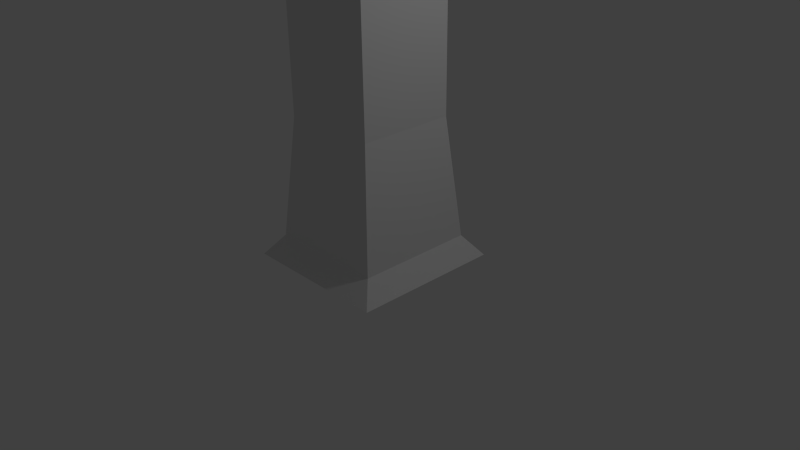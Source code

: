 # Source: simpleTowerMerged.blend  (saved by Blender 2.76.0; exported with 4.5.12 LTS)
import bpy
from mathutils import Matrix  # noqa: F401  (used for matrix-valued properties, if any)

bpy.ops.wm.read_factory_settings(use_empty=True)
scene = bpy.context.scene
scene.name = 'Scene'

# ---- collections
col_collection_1 = bpy.data.collections.new('Collection 1'); scene.collection.children.link(col_collection_1)

# ---- materials (node trees are filled in below, after node groups)
mat_material = bpy.data.materials.new('Material')
mat_material.alpha_threshold = 0.0
mat_material.use_transparent_shadow = False
mat_material.roughness = 0.5
mat_material.line_color = (0.0, 0.0, 0.0, 1.0)

# ---- material node trees

# ---- world
world_world = bpy.data.worlds.new('World'); scene.world = world_world
world_world.color = (0.05088, 0.05088, 0.05088)
world_world.use_sun_shadow = False
world_world.sun_shadow_jitter_overblur = 0.0
world_world.cycles.sampling_method = 'MANUAL'
world_world.cycles.sample_map_resolution = 256

# ---- cameras
cam_camera = bpy.data.cameras.new('Camera')
cam_camera.clip_end = 100.0
cam_camera.lens = 35.0
cam_camera.sensor_width = 32.0
cam_camera.sensor_height = 18.0
cam_camera.ortho_scale = 7.314
cam_camera.dof.focus_distance = 0.0
cam_camera.dof.aperture_fstop = 128.0

# ---- lights
light_lamp = bpy.data.lights.new('Lamp', 'POINT')
light_lamp.transmission_factor = 0.0
light_lamp.cutoff_distance = 30.0
light_lamp.energy = 100.0
light_lamp.shadow_buffer_clip_start = 1.001
light_lamp.shadow_soft_size = 0.1
light_lamp.shadow_maximum_resolution = 0.006
light_lamp.use_absolute_resolution = True
light_lamp.cycles.use_multiple_importance_sampling = False

# ---- meshes
me_cube_001 = bpy.data.meshes.new('Cube.001')
me_cube_001.from_pydata([(-1.065, -1.065, 3.866), (0.0, 0.0, 4.866), (-1.065, 1.065, 3.866), (1.065, -1.065, 3.866), (1.065, 1.065, 3.866), (-0.6481, -0.6481, 4.139), (-0.6481, 0.6481, 4.139), (0.6481, 0.6481, 4.139), (0.6481, -0.6481, 4.139), (0.6216, -0.9016, 3.917), (0.6216, -0.9016, 2.992), (0.6216, -0.5747, 3.917), (0.6216, -0.5747, 2.992), (0.9485, -0.9016, 3.917), (0.9485, -0.9016, 2.992), (0.9485, -0.5747, 3.917), (0.9485, -0.5747, 2.992), (-0.6216, -0.9016, 3.917), (-0.6216, -0.9016, 2.992), (-0.6216, -0.5747, 3.917), (-0.6216, -0.5747, 2.992), (-0.9485, -0.9016, 3.917), (-0.9485, -0.9016, 2.992), (-0.9485, -0.5747, 3.917), (-0.9485, -0.5747, 2.992), (0.6216, 0.9016, 3.917), (0.6216, 0.9016, 2.992), (0.6216, 0.5747, 3.917), (0.6216, 0.5747, 2.992), (0.9485, 0.9016, 3.917), (0.9485, 0.9016, 2.992), (0.9485, 0.5747, 3.917), (0.9485, 0.5747, 2.992), (-0.6216, 0.9016, 3.917), (-0.6216, 0.9016, 2.992), (-0.6216, 0.5747, 3.917), (-0.6216, 0.5747, 2.992), (-0.9485, 0.9016, 3.917), (-0.9485, 0.9016, 2.992), (-0.9485, 0.5747, 3.917), (-0.9485, 0.5747, 2.992), (1.0, 1.0, 0.0), (1.0, -1.0, 0.0), (-1.0, -1.0, 0.0), (-1.0, 1.0, 0.0), (1.13, 1.14, 3.009), (1.13, -1.058, 3.009), (-1.068, -1.058, 3.009), (-1.068, 1.14, 3.009), (-0.85, 0.85, 2.898), (-0.789, 0.789, 0.1387), (-0.85, -0.85, 2.898), (-0.789, -0.789, 0.1387), (0.85, -0.85, 2.898), (0.789, -0.789, 0.1387), (0.85, 0.85, 2.898), (0.789, 0.789, 0.1387), (-0.641, 0.641, 0.9309), (-0.641, -0.641, 0.9309), (0.641, -0.641, 0.9309), (0.641, 0.641, 0.9309), (-0.6425, 0.6425, 1.816), (-0.6425, -0.6425, 1.816), (0.6425, -0.6425, 1.816), (0.6425, 0.6425, 1.816)], [], [(5, 6, 2, 0), (6, 7, 4, 2), (7, 8, 3, 4), (8, 5, 0, 3), (0, 2, 4, 3), (1, 5, 8), (1, 8, 7), (1, 7, 6), (1, 6, 5), (10, 12, 11, 9), (12, 16, 15, 11), (16, 14, 13, 15), (14, 10, 9, 13), (9, 11, 15, 13), (14, 16, 12, 10), (18, 17, 19, 20), (20, 19, 23, 24), (24, 23, 21, 22), (22, 21, 17, 18), (17, 21, 23, 19), (22, 18, 20, 24), (26, 25, 27, 28), (28, 27, 31, 32), (32, 31, 29, 30), (30, 29, 25, 26), (25, 29, 31, 27), (30, 26, 28, 32), (34, 36, 35, 33), (36, 40, 39, 35), (40, 38, 37, 39), (38, 34, 33, 37), (33, 35, 39, 37), (38, 40, 36, 34), (41, 44, 43, 42), (45, 46, 47, 48), (55, 53, 46, 45), (53, 51, 47, 46), (51, 49, 48, 47), (56, 50, 44, 41), (42, 43, 52, 54), (45, 48, 49, 55), (63, 62, 51, 53), (43, 44, 50, 52), (60, 57, 50, 56), (62, 61, 49, 51), (41, 42, 54, 56), (64, 63, 53, 55), (56, 54, 59, 60), (52, 50, 57, 58), (64, 61, 57, 60), (54, 52, 58, 59), (55, 49, 61, 64), (60, 59, 63, 64), (58, 57, 61, 62), (59, 58, 62, 63)])
me_cube_001.materials.append(mat_material)
me_cube_001.use_remesh_preserve_volume = False
me_cube_001.use_remesh_preserve_attributes = False
me_cube_001.use_mirror_vertex_groups = False
me_cube_001.update()

# ---- objects
ob_pillar = bpy.data.objects.new('Pillar', me_cube_001)
ob_lamp = bpy.data.objects.new('Lamp', light_lamp)
ob_camera = bpy.data.objects.new('Camera', cam_camera)

# ---- transforms, parenting, visibility, modifiers, constraints
ob_pillar.location = (0.0, 0.0, 0.0)
ob_pillar.scale = (1.0, 1.0, 2.0)
ob_pillar.lock_rotations_4d = False
ob_pillar.empty_display_type = 'ARROWS'
ob_pillar.lineart.crease_threshold = 0.0
ob_lamp.location = (4.076, 1.005, 5.904)
ob_lamp.rotation_euler = (0.6503, 0.05522, 1.866)
ob_lamp.lock_rotations_4d = False
ob_lamp.empty_display_type = 'ARROWS'
ob_lamp.color = (0.0, 0.0, 0.0, 0.0)
ob_lamp.lineart.crease_threshold = 0.0
ob_camera.location = (7.481, -6.508, 5.344)
ob_camera.rotation_euler = (1.109, 0.01082, 0.8149)
ob_camera.lock_rotations_4d = False
ob_camera.empty_display_type = 'ARROWS'
ob_camera.color = (0.0, 0.0, 0.0, 0.0)
ob_camera.display_type = 'WIRE'
ob_camera.lineart.crease_threshold = 0.0

# ---- collection membership
col_collection_1.objects.link(ob_pillar)
col_collection_1.objects.link(ob_lamp)
col_collection_1.objects.link(ob_camera)

# ---- scene / render settings (as saved in the file)
scene.camera = ob_camera
scene.frame_start = 1; scene.frame_end = 250; scene.frame_set(1)
scene.render.engine = 'BLENDER_EEVEE_NEXT'
scene.render.resolution_percentage = 50
scene.render.dither_intensity = 0.0
scene.cycles.use_denoising = False
scene.cycles.samples = 10
scene.cycles.sampling_pattern = 'TABULATED_SOBOL'
scene.cycles.light_sampling_threshold = 0.0
scene.cycles.use_adaptive_sampling = False
scene.cycles.use_light_tree = False
scene.cycles.blur_glossy = 0.0
scene.cycles.pixel_filter_type = 'GAUSSIAN'
scene.cycles.sample_clamp_indirect = 0.0
scene.view_settings.view_transform = 'Standard'
bpy.context.view_layer.update()
